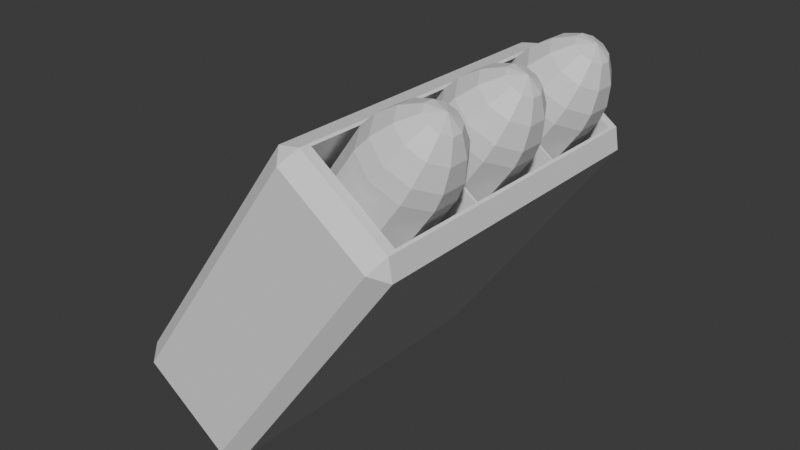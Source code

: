 # Source: rockets.blend  (saved by Blender 5.0.118; exported with 4.5.12 LTS)
import bpy
from mathutils import Matrix  # noqa: F401  (used for matrix-valued properties, if any)

bpy.ops.wm.read_factory_settings(use_empty=True)
scene = bpy.context.scene
scene.name = 'Scene'

# ---- collections
col_collection = bpy.data.collections.new('Collection'); scene.collection.children.link(col_collection)

# ---- materials (node trees are filled in below, after node groups)
mat_rockettip = bpy.data.materials.new('RocketTip')
mat_rocketbody = bpy.data.materials.new('RocketBody')

# ---- material node trees
mat_rockettip.use_nodes = True; mat_rockettip.node_tree.nodes.clear()
_N = mat_rockettip.node_tree.nodes; _L = mat_rockettip.node_tree.links
n0 = _N.new('ShaderNodeBsdfPrincipled'); n0.name = 'Principled BSDF'; n0.location = (-200, 100)
n1 = _N.new('ShaderNodeOutputMaterial'); n1.name = 'Material Output'; n1.location = (200, 100)
_L.new(n0.outputs[0], n1.inputs[0])
n1.is_active_output = True
mat_rocketbody.use_nodes = True; mat_rocketbody.node_tree.nodes.clear()
_N = mat_rocketbody.node_tree.nodes; _L = mat_rocketbody.node_tree.links
n0 = _N.new('ShaderNodeBsdfPrincipled'); n0.name = 'Principled BSDF'; n0.location = (-200, 100)
n1 = _N.new('ShaderNodeOutputMaterial'); n1.name = 'Material Output'; n1.location = (200, 100)
_L.new(n0.outputs[0], n1.inputs[0])
n1.is_active_output = True

# ---- world
world_world = bpy.data.worlds.new('World'); scene.world = world_world
world_world.use_nodes = True; world_world.node_tree.nodes.clear()
_N = world_world.node_tree.nodes; _L = world_world.node_tree.links
n0 = _N.new('ShaderNodeOutputWorld'); n0.name = 'World Output'; n0.location = (200, 100)
n1 = _N.new('ShaderNodeBackground'); n1.name = 'Background'; n1.location = (-200, 100)
n1.inputs[0].default_value = (0.05088, 0.05088, 0.05088, 1.0)
_L.new(n1.outputs[0], n0.inputs[0])
n0.is_active_output = True
world_world.color = (0.05088, 0.05088, 0.05088)
world_world.sun_shadow_jitter_overblur = 0.0

# ---- meshes
me_cube_001 = bpy.data.meshes.new('Cube.001')
me_cube_001.from_pydata([(0.6334, 0.6911, 0.4941), (0.6334, -0.6911, 0.4941), (0.265, 0.6911, 0.7584), (0.265, -0.6911, 0.7584), (0.6334, -0.6911, 0.4941), (0.6334, 0.6911, 0.4941), (0.265, 0.6911, 0.7584), (0.265, -0.6911, 0.7584), (-0.6439, -0.7304, -0.4866), (-0.6028, -0.801, -0.4293), (-0.6601, -0.7304, -0.3881), (0.2134, -0.801, 0.7086), (0.2545, -0.7304, 0.7659), (0.156, -0.7304, 0.7497), (-0.6439, 0.7304, -0.4866), (-0.6601, 0.7304, -0.3881), (-0.6028, 0.801, -0.4293), (0.2545, 0.7304, 0.7659), (0.2134, 0.801, 0.7086), (0.156, 0.7304, 0.7497), (-0.2545, -0.7304, -0.7659), (-0.156, -0.7304, -0.7497), (-0.2134, -0.801, -0.7086), (0.6439, -0.7304, 0.4866), (0.6028, -0.801, 0.4293), (0.6601, -0.7304, 0.3881), (-0.2545, 0.7304, -0.7659), (-0.2134, 0.801, -0.7086), (-0.156, 0.7304, -0.7497), (0.6439, 0.7304, 0.4866), (0.6601, 0.7304, 0.3881), (0.6028, 0.801, 0.4293), (0.6334, -0.232, 0.4941), (0.265, -0.232, 0.7584), (0.265, -0.232, 0.7584), (0.6334, -0.232, 0.4941), (-0.6439, -0.2452, -0.4866), (-0.6601, -0.2452, -0.3881), (0.2545, -0.2452, 0.7659), (0.156, -0.2452, 0.7497), (-0.2545, -0.2452, -0.7659), (-0.156, -0.2452, -0.7497), (0.6439, -0.2452, 0.4866), (0.6601, -0.2452, 0.3881), (0.265, 0.2583, 0.7584), (0.265, 0.2583, 0.7584), (-0.6601, 0.273, -0.3881), (0.2545, 0.273, 0.7659), (-0.2545, 0.273, -0.7659), (0.6601, 0.273, 0.3881), (0.6334, 0.2583, 0.4941), (0.6334, 0.2583, 0.4941), (-0.6439, 0.273, -0.4866), (0.156, 0.273, 0.7497), (-0.156, 0.273, -0.7497), (0.6439, 0.273, 0.4866), (0.6334, -0.232, 0.4941), (0.6334, -0.6911, 0.4941), (0.265, 0.6911, 0.7584), (0.6334, 0.6911, 0.4941), (0.265, 0.2583, 0.7584), (0.265, -0.6911, 0.7584), (0.6334, 0.2583, 0.4941), (0.265, -0.232, 0.7584), (0.6334, -0.2389, 0.4941), (0.6334, -0.6842, 0.4941), (0.265, -0.6842, 0.7584), (0.265, -0.2389, 0.7584), (0.6334, 0.2534, 0.4941), (0.6334, -0.2271, 0.4941), (0.265, -0.2271, 0.7584), (0.265, 0.2534, 0.7584), (0.265, 0.6868, 0.7584), (0.6334, 0.6868, 0.4941), (0.265, 0.2627, 0.7584), (0.6334, 0.2627, 0.4941), (-0.2119, -0.2389, -0.6843), (-0.2119, -0.6842, -0.6843), (-0.5803, -0.6842, -0.42), (-0.5803, -0.2389, -0.42), (-0.195, 0.2534, -0.6609), (-0.195, -0.2271, -0.6609), (-0.5635, -0.2271, -0.3966), (-0.5635, 0.2534, -0.3966), (-0.5349, 0.6868, -0.3567), (-0.1664, 0.6868, -0.621), (-0.5349, 0.2627, -0.3567), (-0.1664, 0.2627, -0.621)], [], [(34, 7, 3, 33), (38, 12, 7, 34), (29, 17, 6, 5), (55, 29, 5, 51), (5, 6, 2, 0), (50, 0, 59, 62), (8, 9, 10), (11, 12, 13), (14, 15, 16), (17, 18, 19), (20, 21, 22), (23, 24, 25), (26, 27, 28), (29, 30, 31), (36, 8, 10, 37), (9, 11, 13, 10), (47, 17, 19, 53), (18, 16, 15, 19), (26, 14, 16, 27), (17, 29, 31, 18), (30, 28, 27, 31), (48, 26, 28, 54), (42, 23, 25, 43), (24, 22, 21, 25), (8, 20, 22, 9), (23, 12, 11, 24), (36, 40, 20, 8), (46, 53, 19, 15), (22, 24, 11, 9), (12, 23, 4, 7), (16, 18, 31, 27), (41, 43, 25, 21), (51, 5, 0, 50), (7, 4, 1, 3), (4, 35, 32, 1), (54, 49, 43, 41), (10, 13, 39, 37), (52, 48, 40, 36), (55, 42, 43, 49), (20, 40, 41, 21), (12, 38, 39, 13), (52, 36, 37, 46), (3, 1, 57, 61), (23, 42, 35, 4), (47, 38, 34, 45), (45, 34, 33, 44), (6, 45, 44, 2), (17, 47, 45, 6), (33, 3, 61, 63), (14, 52, 46, 15), (29, 55, 49, 30), (14, 26, 48, 52), (28, 30, 49, 54), (35, 51, 50, 32), (37, 39, 53, 46), (40, 48, 54, 41), (38, 47, 53, 39), (42, 55, 51, 35), (63, 61, 66, 67), (63, 56, 69, 70), (59, 58, 72, 73), (2, 44, 60, 58), (44, 33, 63, 60), (1, 32, 56, 57), (32, 50, 62, 56), (0, 2, 58, 59), (64, 67, 79, 76), (61, 57, 65, 66), (56, 63, 67, 64), (57, 56, 64, 65), (71, 70, 82, 83), (56, 62, 68, 69), (62, 60, 71, 68), (60, 63, 70, 71), (73, 72, 84, 85), (62, 59, 73, 75), (58, 60, 74, 72), (60, 62, 75, 74), (76, 79, 78, 77), (66, 65, 77, 78), (67, 66, 78, 79), (65, 64, 76, 77), (80, 83, 82, 81), (69, 68, 80, 81), (68, 71, 83, 80), (70, 69, 81, 82), (85, 84, 86, 87), (74, 75, 87, 86), (72, 74, 86, 84), (75, 73, 85, 87)])
_uv = me_cube_001.uv_layers.new(name='UVMap')
_uv.uv.foreach_set('vector', [0.625, 0.09546, 0.625, 0.01101, 0.625, 0.01101, 0.625, 0.09639, 0.625, 0.09546, 0.625, 0.01101, 0.625, 0.01101, 0.625, 0.09546, 0.6392, 0.5011, 0.625, 0.2653, 0.625, 0.2653, 0.6392, 0.5011, 0.6392, 0.5787, 0.6392, 0.5011, 0.6392, 0.5011, 0.6392, 0.5787, 0.6392, 0.5011, 0.625, 0.2653, 0.625, 0.2653, 0.6392, 0.5011, 0.6392, 0.5787, 0.6392, 0.5011, 0.6392, 0.5011, 0.6392, 0.5787, 0.1534, 0.739, 0.1534, 0.75, 0.125, 0.739, 0.6136, 0.9716, 0.625, 0.9716, 0.6136, 1.0, 0.1534, 0.511, 0.125, 0.511, 0.1534, 0.5, 0.625, 0.2653, 0.6136, 0.2784, 0.6136, 0.2417, 0.3466, 0.739, 0.3836, 0.739, 0.3665, 0.7642, 0.6392, 0.7489, 0.6136, 0.7713, 0.6136, 0.739, 0.3466, 0.511, 0.3665, 0.4858, 0.3836, 0.511, 0.6392, 0.5011, 0.6136, 0.511, 0.6136, 0.4787, 0.1534, 0.6633, 0.1534, 0.739, 0.125, 0.739, 0.125, 0.6633, 0.3864, 0.9716, 0.6136, 0.9716, 0.6136, 1.0, 0.3864, 1.0, 0.625, 0.1857, 0.625, 0.2653, 0.6136, 0.2417, 0.6136, 0.1695, 0.6136, 0.2784, 0.3864, 0.2784, 0.3864, 0.239, 0.6136, 0.2417, 0.3466, 0.511, 0.1534, 0.511, 0.1534, 0.5, 0.3665, 0.4858, 0.625, 0.2653, 0.6392, 0.5011, 0.6136, 0.4787, 0.6136, 0.2784, 0.6136, 0.511, 0.3836, 0.511, 0.3665, 0.4858, 0.6136, 0.4787, 0.3466, 0.5824, 0.3466, 0.511, 0.3836, 0.511, 0.3836, 0.5824, 0.6392, 0.6666, 0.6392, 0.7489, 0.6136, 0.739, 0.6136, 0.6633, 0.6136, 0.7713, 0.3665, 0.7642, 0.3836, 0.739, 0.6136, 0.739, 0.1534, 0.739, 0.3466, 0.739, 0.3665, 0.7642, 0.1534, 0.75, 0.6392, 0.7489, 0.625, 0.9716, 0.6136, 0.9716, 0.6136, 0.7713, 0.1534, 0.6633, 0.3466, 0.6633, 0.3466, 0.739, 0.1534, 0.739, 0.3864, 0.1676, 0.6136, 0.1695, 0.6136, 0.2417, 0.3864, 0.239, 0.3665, 0.7642, 0.6136, 0.7713, 0.6136, 0.9716, 0.3864, 0.9716, 0.625, 0.9716, 0.6392, 0.7489, 0.6392, 0.7489, 0.625, 0.9716, 0.3864, 0.2784, 0.6136, 0.2784, 0.6136, 0.4787, 0.3665, 0.4858, 0.3836, 0.6633, 0.6136, 0.6633, 0.6136, 0.739, 0.3836, 0.739, 0.6392, 0.5787, 0.6392, 0.5011, 0.6392, 0.5011, 0.6392, 0.5787, 0.625, 0.9716, 0.6392, 0.7489, 0.6392, 0.7489, 0.625, 0.9716, 0.6392, 0.7489, 0.6392, 0.6666, 0.6392, 0.6666, 0.6392, 0.7489, 0.3836, 0.5824, 0.6136, 0.5824, 0.6136, 0.6633, 0.3836, 0.6633, 0.3864, 0.01101, 0.6136, 0.01101, 0.6136, 0.08764, 0.3864, 0.08673, 0.1534, 0.5824, 0.3466, 0.5824, 0.3466, 0.6633, 0.1534, 0.6633, 0.6392, 0.5787, 0.6392, 0.6666, 0.6136, 0.6633, 0.6136, 0.5824, 0.3466, 0.739, 0.3466, 0.6633, 0.3836, 0.6633, 0.3836, 0.739, 0.625, 0.01101, 0.625, 0.09546, 0.6136, 0.08764, 0.6136, 0.01101, 0.1534, 0.5824, 0.1534, 0.6633, 0.125, 0.6633, 0.125, 0.5824, 0.625, 0.9716, 0.6392, 0.7489, 0.6392, 0.7489, 0.625, 0.9716, 0.6392, 0.7489, 0.6392, 0.6666, 0.6392, 0.6666, 0.6392, 0.7489, 0.625, 0.1857, 0.625, 0.09546, 0.625, 0.09546, 0.625, 0.1857, 0.625, 0.1857, 0.625, 0.09546, 0.625, 0.09546, 0.625, 0.1855, 0.625, 0.2653, 0.625, 0.1857, 0.625, 0.1855, 0.625, 0.2653, 0.625, 0.2653, 0.625, 0.1857, 0.625, 0.1857, 0.625, 0.2653, 0.625, 0.09639, 0.625, 0.01101, 0.625, 0.01101, 0.625, 0.09639, 0.1534, 0.511, 0.1534, 0.5824, 0.125, 0.5824, 0.125, 0.511, 0.6392, 0.5011, 0.6392, 0.5787, 0.6136, 0.5824, 0.6136, 0.511, 0.1534, 0.511, 0.3466, 0.511, 0.3466, 0.5824, 0.1534, 0.5824, 0.3836, 0.511, 0.6136, 0.511, 0.6136, 0.5824, 0.3836, 0.5824, 0.6392, 0.6666, 0.6392, 0.5787, 0.6392, 0.5787, 0.6392, 0.6666, 0.3864, 0.08673, 0.6136, 0.08764, 0.6136, 0.1695, 0.3864, 0.1676, 0.3466, 0.6633, 0.3466, 0.5824, 0.3836, 0.5824, 0.3836, 0.6633, 0.625, 0.09546, 0.625, 0.1857, 0.6136, 0.1695, 0.6136, 0.08764, 0.6392, 0.6666, 0.6392, 0.5787, 0.6392, 0.5787, 0.6392, 0.6666, 0.625, 0.09639, 0.625, 0.01101, 0.625, 0.01101, 0.625, 0.09639, 0.8466, 0.6633, 0.6392, 0.6666, 0.6392, 0.6666, 0.8466, 0.6633, 0.6392, 0.5011, 0.625, 0.2653, 0.625, 0.2653, 0.6392, 0.5011, 0.625, 0.2653, 0.625, 0.1855, 0.625, 0.1855, 0.625, 0.2653, 0.625, 0.1855, 0.625, 0.09546, 0.625, 0.09546, 0.625, 0.1855, 0.6392, 0.7489, 0.6392, 0.6666, 0.6392, 0.6666, 0.6392, 0.7489, 0.6392, 0.6666, 0.6392, 0.5787, 0.6392, 0.5787, 0.6392, 0.6666, 0.6392, 0.5011, 0.625, 0.2653, 0.625, 0.2653, 0.6392, 0.5011, 0.6392, 0.6666, 0.8466, 0.6633, 0.8466, 0.6633, 0.6392, 0.6666, 0.625, 0.9716, 0.6392, 0.7489, 0.6392, 0.7489, 0.625, 0.9716, 0.6392, 0.6666, 0.8466, 0.6633, 0.8466, 0.6633, 0.6392, 0.6666, 0.6392, 0.7489, 0.6392, 0.6666, 0.6392, 0.6666, 0.6392, 0.7489, 0.625, 0.1855, 0.625, 0.09546, 0.625, 0.09546, 0.625, 0.1855, 0.6392, 0.6666, 0.6392, 0.5787, 0.6392, 0.5787, 0.6392, 0.6666, 0.6392, 0.5787, 0.8466, 0.5824, 0.8466, 0.5824, 0.6392, 0.5787, 0.625, 0.1855, 0.625, 0.09546, 0.625, 0.09546, 0.625, 0.1855, 0.6392, 0.5011, 0.625, 0.2653, 0.625, 0.2653, 0.6392, 0.5011, 0.6392, 0.5787, 0.6392, 0.5011, 0.6392, 0.5011, 0.6392, 0.5787, 0.625, 0.2653, 0.625, 0.1855, 0.625, 0.1855, 0.625, 0.2653, 0.8466, 0.5824, 0.6392, 0.5787, 0.6392, 0.5787, 0.8466, 0.5824, 0.6392, 0.6666, 0.8466, 0.6633, 0.8466, 0.739, 0.6392, 0.7489, 0.625, 0.9716, 0.6392, 0.7489, 0.6392, 0.7489, 0.625, 0.9716, 0.625, 0.09639, 0.625, 0.01101, 0.625, 0.01101, 0.625, 0.09639, 0.6392, 0.7489, 0.6392, 0.6666, 0.6392, 0.6666, 0.6392, 0.7489, 0.6392, 0.5787, 0.8466, 0.5824, 0.8466, 0.6633, 0.6392, 0.6666, 0.6392, 0.6666, 0.6392, 0.5787, 0.6392, 0.5787, 0.6392, 0.6666, 0.6392, 0.5787, 0.8466, 0.5824, 0.8466, 0.5824, 0.6392, 0.5787, 0.8466, 0.6633, 0.6392, 0.6666, 0.6392, 0.6666, 0.8466, 0.6633, 0.6392, 0.5011, 0.8466, 0.511, 0.8466, 0.5824, 0.6392, 0.5787, 0.8466, 0.5824, 0.6392, 0.5787, 0.6392, 0.5787, 0.8466, 0.5824, 0.625, 0.2653, 0.625, 0.1855, 0.625, 0.1855, 0.625, 0.2653, 0.6392, 0.5787, 0.6392, 0.5011, 0.6392, 0.5011, 0.6392, 0.5787])
me_cube_001.update()
me_cylinder = bpy.data.meshes.new('Cylinder')
me_cylinder.from_pydata([(-2.221e-10, 0.2095, -0.5212), (-1.055e-08, 0.2088, 0.851), (0.1232, 0.1695, -0.5212), (0.1227, 0.1689, 0.851), (0.1993, 0.06475, -0.5212), (0.1986, 0.06453, 0.851), (0.1993, -0.06475, -0.5212), (0.1986, -0.06453, 0.851), (0.1232, -0.1695, -0.5212), (0.1227, -0.1689, 0.851), (-2.221e-10, -0.2095, -0.5212), (-4.35e-09, -0.2088, 0.851), (-0.1232, -0.1695, -0.5212), (-0.1227, -0.1689, 0.851), (-0.1993, -0.06475, -0.5212), (-0.1986, -0.06453, 0.851), (-0.1993, 0.06475, -0.5212), (-0.1986, 0.06453, 0.851), (-0.1232, 0.1695, -0.5212), (-0.1227, 0.1689, 0.851), (-2.088e-08, 2.031e-09, 1.126), (-2.088e-08, 0.1471, 1.018), (0.04681, 0.06443, 1.094), (0.08649, 0.119, 1.018), (0.113, 0.1555, 0.9281), (0.07574, 0.02461, 1.094), (0.1399, 0.04547, 1.018), (0.1828, 0.05941, 0.9281), (0.07574, -0.02461, 1.094), (0.1399, -0.04547, 1.018), (0.1828, -0.05941, 0.9281), (0.04681, -0.06443, 1.094), (0.08649, -0.119, 1.018), (0.113, -0.1555, 0.9281), (-1.158e-08, -0.07963, 1.094), (-2.088e-08, -0.1471, 1.018), (-2.277e-09, -0.1923, 0.9281), (-0.04681, -0.06443, 1.094), (-0.08649, -0.119, 1.018), (-0.113, -0.1555, 0.9281), (-0.07574, -0.02461, 1.094), (-0.1399, -0.04547, 1.018), (-0.1828, -0.05941, 0.9281), (-0.07574, 0.02461, 1.094), (-0.1399, 0.04547, 1.018), (-0.1828, 0.05941, 0.9281), (-0.04681, 0.06443, 1.094), (-0.08649, 0.119, 1.018), (-0.113, 0.1555, 0.9281), (-3.018e-08, 0.07963, 1.094), (-4.569e-08, 0.1923, 0.9281), (-2.221e-10, 0.6747, -0.5212), (-1.055e-08, 0.674, 0.851), (0.1232, 0.6347, -0.5212), (0.1227, 0.6341, 0.851), (0.1993, 0.5299, -0.5212), (0.1986, 0.5297, 0.851), (0.1993, 0.4004, -0.5212), (0.1986, 0.4006, 0.851), (0.1232, 0.2956, -0.5212), (0.1227, 0.2962, 0.851), (-2.221e-10, 0.2556, -0.5212), (-4.35e-09, 0.2563, 0.851), (-0.1232, 0.2956, -0.5212), (-0.1227, 0.2962, 0.851), (-0.1993, 0.4004, -0.5212), (-0.1986, 0.4006, 0.851), (-0.1993, 0.5299, -0.5212), (-0.1986, 0.5297, 0.851), (-0.1232, 0.6347, -0.5212), (-0.1227, 0.6341, 0.851), (-2.088e-08, 0.4652, 1.126), (-2.088e-08, 0.6123, 1.018), (0.04681, 0.5296, 1.094), (0.08649, 0.5842, 1.018), (0.113, 0.6207, 0.9281), (0.07574, 0.4898, 1.094), (0.1399, 0.5106, 1.018), (0.1828, 0.5246, 0.9281), (0.07574, 0.4406, 1.094), (0.1399, 0.4197, 1.018), (0.1828, 0.4058, 0.9281), (0.04681, 0.4007, 1.094), (0.08649, 0.3461, 1.018), (0.113, 0.3096, 0.9281), (-1.158e-08, 0.3855, 1.094), (-2.088e-08, 0.318, 1.018), (-2.277e-09, 0.2729, 0.9281), (-0.04681, 0.4007, 1.094), (-0.08649, 0.3461, 1.018), (-0.113, 0.3096, 0.9281), (-0.07574, 0.4406, 1.094), (-0.1399, 0.4197, 1.018), (-0.1828, 0.4058, 0.9281), (-0.07574, 0.4898, 1.094), (-0.1399, 0.5106, 1.018), (-0.1828, 0.5246, 0.9281), (-0.04681, 0.5296, 1.094), (-0.08649, 0.5842, 1.018), (-0.113, 0.6207, 0.9281), (-3.018e-08, 0.5448, 1.094), (-4.569e-08, 0.6574, 0.9281), (-2.221e-10, 1.14, -0.5212), (-1.055e-08, 1.139, 0.851), (0.1232, 1.1, -0.5212), (0.1227, 1.099, 0.851), (0.1993, 0.9951, -0.5212), (0.1986, 0.9949, 0.851), (0.1993, 0.8656, -0.5212), (0.1986, 0.8658, 0.851), (0.1232, 0.7608, -0.5212), (0.1227, 0.7614, 0.851), (-2.221e-10, 0.7208, -0.5212), (-4.35e-09, 0.7215, 0.851), (-0.1232, 0.7608, -0.5212), (-0.1227, 0.7614, 0.851), (-0.1993, 0.8656, -0.5212), (-0.1986, 0.8658, 0.851), (-0.1993, 0.9951, -0.5212), (-0.1986, 0.9949, 0.851), (-0.1232, 1.1, -0.5212), (-0.1227, 1.099, 0.851), (-2.088e-08, 0.9303, 1.126), (-2.088e-08, 1.077, 1.018), (0.04681, 0.9948, 1.094), (0.08649, 1.049, 1.018), (0.113, 1.086, 0.9281), (0.07574, 0.9549, 1.094), (0.1399, 0.9758, 1.018), (0.1828, 0.9897, 0.9281), (0.07574, 0.9057, 1.094), (0.1399, 0.8849, 1.018), (0.1828, 0.8709, 0.9281), (0.04681, 0.8659, 1.094), (0.08649, 0.8113, 1.018), (0.113, 0.7748, 0.9281), (-1.158e-08, 0.8507, 1.094), (-2.088e-08, 0.7832, 1.018), (-2.277e-09, 0.7381, 0.9281), (-0.04681, 0.8659, 1.094), (-0.08649, 0.8113, 1.018), (-0.113, 0.7748, 0.9281), (-0.07574, 0.9057, 1.094), (-0.1399, 0.8849, 1.018), (-0.1828, 0.8709, 0.9281), (-0.07574, 0.9549, 1.094), (-0.1399, 0.9758, 1.018), (-0.1828, 0.9897, 0.9281), (-0.04681, 0.9948, 1.094), (-0.08649, 1.049, 1.018), (-0.113, 1.086, 0.9281), (-3.018e-08, 1.01, 1.094), (-4.569e-08, 1.123, 0.9281)], [], [(0, 1, 3, 2), (2, 3, 5, 4), (4, 5, 7, 6), (6, 7, 9, 8), (8, 9, 11, 10), (10, 11, 13, 12), (12, 13, 15, 14), (14, 15, 17, 16), (16, 17, 19, 18), (18, 19, 1, 0), (0, 2, 4, 6, 8, 10, 12, 14, 16, 18), (50, 21, 23, 24), (49, 20, 22), (1, 50, 24, 3), (21, 49, 22, 23), (22, 20, 25), (3, 24, 27, 5), (23, 22, 25, 26), (24, 23, 26, 27), (5, 27, 30, 7), (26, 25, 28, 29), (27, 26, 29, 30), (25, 20, 28), (30, 29, 32, 33), (28, 20, 31), (7, 30, 33, 9), (29, 28, 31, 32), (33, 32, 35, 36), (31, 20, 34), (9, 33, 36, 11), (32, 31, 34, 35), (11, 36, 39, 13), (35, 34, 37, 38), (36, 35, 38, 39), (34, 20, 37), (13, 39, 42, 15), (38, 37, 40, 41), (39, 38, 41, 42), (37, 20, 40), (42, 41, 44, 45), (40, 20, 43), (15, 42, 45, 17), (41, 40, 43, 44), (45, 44, 47, 48), (43, 20, 46), (17, 45, 48, 19), (44, 43, 46, 47), (19, 48, 50, 1), (47, 46, 49, 21), (48, 47, 21, 50), (46, 20, 49), (51, 52, 54, 53), (53, 54, 56, 55), (55, 56, 58, 57), (57, 58, 60, 59), (59, 60, 62, 61), (61, 62, 64, 63), (63, 64, 66, 65), (65, 66, 68, 67), (67, 68, 70, 69), (69, 70, 52, 51), (51, 53, 55, 57, 59, 61, 63, 65, 67, 69), (101, 72, 74, 75), (100, 71, 73), (52, 101, 75, 54), (72, 100, 73, 74), (73, 71, 76), (54, 75, 78, 56), (74, 73, 76, 77), (75, 74, 77, 78), (56, 78, 81, 58), (77, 76, 79, 80), (78, 77, 80, 81), (76, 71, 79), (81, 80, 83, 84), (79, 71, 82), (58, 81, 84, 60), (80, 79, 82, 83), (84, 83, 86, 87), (82, 71, 85), (60, 84, 87, 62), (83, 82, 85, 86), (62, 87, 90, 64), (86, 85, 88, 89), (87, 86, 89, 90), (85, 71, 88), (64, 90, 93, 66), (89, 88, 91, 92), (90, 89, 92, 93), (88, 71, 91), (93, 92, 95, 96), (91, 71, 94), (66, 93, 96, 68), (92, 91, 94, 95), (96, 95, 98, 99), (94, 71, 97), (68, 96, 99, 70), (95, 94, 97, 98), (70, 99, 101, 52), (98, 97, 100, 72), (99, 98, 72, 101), (97, 71, 100), (102, 103, 105, 104), (104, 105, 107, 106), (106, 107, 109, 108), (108, 109, 111, 110), (110, 111, 113, 112), (112, 113, 115, 114), (114, 115, 117, 116), (116, 117, 119, 118), (118, 119, 121, 120), (120, 121, 103, 102), (102, 104, 106, 108, 110, 112, 114, 116, 118, 120), (152, 123, 125, 126), (151, 122, 124), (103, 152, 126, 105), (123, 151, 124, 125), (124, 122, 127), (105, 126, 129, 107), (125, 124, 127, 128), (126, 125, 128, 129), (107, 129, 132, 109), (128, 127, 130, 131), (129, 128, 131, 132), (127, 122, 130), (132, 131, 134, 135), (130, 122, 133), (109, 132, 135, 111), (131, 130, 133, 134), (135, 134, 137, 138), (133, 122, 136), (111, 135, 138, 113), (134, 133, 136, 137), (113, 138, 141, 115), (137, 136, 139, 140), (138, 137, 140, 141), (136, 122, 139), (115, 141, 144, 117), (140, 139, 142, 143), (141, 140, 143, 144), (139, 122, 142), (144, 143, 146, 147), (142, 122, 145), (117, 144, 147, 119), (143, 142, 145, 146), (147, 146, 149, 150), (145, 122, 148), (119, 147, 150, 121), (146, 145, 148, 149), (121, 150, 152, 103), (149, 148, 151, 123), (150, 149, 123, 152), (148, 122, 151)])
me_cylinder.polygons.foreach_set('material_index', [1, 1, 1, 1, 1, 1, 1, 1, 1, 1, 1, 0, 0, 0, 0, 0, 0, 0, 0, 0, 0, 0, 0, 0, 0, 0, 0, 0, 0, 0, 0, 0, 0, 0, 0, 0, 0, 0, 0, 0, 0, 0, 0, 0, 0, 0, 0, 0, 0, 0, 0, 1, 1, 1, 1, 1, 1, 1, 1, 1, 1, 1, 0, 0, 0, 0, 0, 0, 0, 0, 0, 0, 0, 0, 0, 0, 0, 0, 0, 0, 0, 0, 0, 0, 0, 0, 0, 0, 0, 0, 0, 0, 0, 0, 0, 0, 0, 0, 0, 0, 0, 0, 1, 1, 1, 1, 1, 1, 1, 1, 1, 1, 1, 0, 0, 0, 0, 0, 0, 0, 0, 0, 0, 0, 0, 0, 0, 0, 0, 0, 0, 0, 0, 0, 0, 0, 0, 0, 0, 0, 0, 0, 0, 0, 0, 0, 0, 0, 0, 0, 0, 0, 0])
_uv = me_cylinder.uv_layers.new(name='UVMap')
_uv.uv.foreach_set('vector', [1.0, 0.5, 1.0, 1.0, 0.9, 1.0, 0.9, 0.5, 0.9, 0.5, 0.9, 1.0, 0.8, 1.0, 0.8, 0.5, 0.8, 0.5, 0.8, 1.0, 0.7, 1.0, 0.7, 0.5, 0.7, 0.5, 0.7, 1.0, 0.6, 1.0, 0.6, 0.5, 0.6, 0.5, 0.6, 1.0, 0.5, 1.0, 0.5, 0.5, 0.5, 0.5, 0.5, 1.0, 0.4, 1.0, 0.4, 0.5, 0.4, 0.5, 0.4, 1.0, 0.3, 1.0, 0.3, 0.5, 0.3, 0.5, 0.3, 1.0, 0.2, 1.0, 0.2, 0.5, 0.2, 0.5, 0.2, 1.0, 0.1, 1.0, 0.1, 0.5, 0.1, 0.5, 0.1, 1.0, -7.451e-08, 1.0, -7.451e-08, 0.5, 0.75, 0.49, 0.8911, 0.4442, 0.9783, 0.3242, 0.9783, 0.1758, 0.8911, 0.05584, 0.75, 0.01, 0.6089, 0.05584, 0.5217, 0.1758, 0.5217, 0.3242, 0.6089, 0.4442, 0.7, 0.625, 0.7, 0.75, 0.6, 0.75, 0.6, 0.625, 0.7, 0.875, 0.65, 1.0, 0.6, 0.875, 0.7, 0.5, 0.7, 0.625, 0.6, 0.625, 0.6, 0.5, 0.7, 0.75, 0.7, 0.875, 0.6, 0.875, 0.6, 0.75, 0.6, 0.875, 0.55, 1.0, 0.5, 0.875, 0.6, 0.5, 0.6, 0.625, 0.5, 0.625, 0.5, 0.5, 0.6, 0.75, 0.6, 0.875, 0.5, 0.875, 0.5, 0.75, 0.6, 0.625, 0.6, 0.75, 0.5, 0.75, 0.5, 0.625, 0.5, 0.5, 0.5, 0.625, 0.4, 0.625, 0.4, 0.5, 0.5, 0.75, 0.5, 0.875, 0.4, 0.875, 0.4, 0.75, 0.5, 0.625, 0.5, 0.75, 0.4, 0.75, 0.4, 0.625, 0.5, 0.875, 0.45, 1.0, 0.4, 0.875, 0.4, 0.625, 0.4, 0.75, 0.3, 0.75, 0.3, 0.625, 0.4, 0.875, 0.35, 1.0, 0.3, 0.875, 0.4, 0.5, 0.4, 0.625, 0.3, 0.625, 0.3, 0.5, 0.4, 0.75, 0.4, 0.875, 0.3, 0.875, 0.3, 0.75, 0.3, 0.625, 0.3, 0.75, 0.2, 0.75, 0.2, 0.625, 0.3, 0.875, 0.25, 1.0, 0.2, 0.875, 0.3, 0.5, 0.3, 0.625, 0.2, 0.625, 0.2, 0.5, 0.3, 0.75, 0.3, 0.875, 0.2, 0.875, 0.2, 0.75, 0.2, 0.5, 0.2, 0.625, 0.1, 0.625, 0.1, 0.5, 0.2, 0.75, 0.2, 0.875, 0.1, 0.875, 0.1, 0.75, 0.2, 0.625, 0.2, 0.75, 0.1, 0.75, 0.1, 0.625, 0.2, 0.875, 0.15, 1.0, 0.1, 0.875, 0.1, 0.5, 0.1, 0.625, 0.0, 0.625, 0.0, 0.5, 0.1, 0.75, 0.1, 0.875, 0.0, 0.875, 0.0, 0.75, 0.1, 0.625, 0.1, 0.75, 0.0, 0.75, 0.0, 0.625, 0.1, 0.875, 0.05, 1.0, 0.0, 0.875, 1.0, 0.625, 1.0, 0.75, 0.9, 0.75, 0.9, 0.625, 1.0, 0.875, 0.95, 1.0, 0.9, 0.875, 1.0, 0.5, 1.0, 0.625, 0.9, 0.625, 0.9, 0.5, 1.0, 0.75, 1.0, 0.875, 0.9, 0.875, 0.9, 0.75, 0.9, 0.625, 0.9, 0.75, 0.8, 0.75, 0.8, 0.625, 0.9, 0.875, 0.85, 1.0, 0.8, 0.875, 0.9, 0.5, 0.9, 0.625, 0.8, 0.625, 0.8, 0.5, 0.9, 0.75, 0.9, 0.875, 0.8, 0.875, 0.8, 0.75, 0.8, 0.5, 0.8, 0.625, 0.7, 0.625, 0.7, 0.5, 0.8, 0.75, 0.8, 0.875, 0.7, 0.875, 0.7, 0.75, 0.8, 0.625, 0.8, 0.75, 0.7, 0.75, 0.7, 0.625, 0.8, 0.875, 0.75, 1.0, 0.7, 0.875, 1.0, 0.5, 1.0, 1.0, 0.9, 1.0, 0.9, 0.5, 0.9, 0.5, 0.9, 1.0, 0.8, 1.0, 0.8, 0.5, 0.8, 0.5, 0.8, 1.0, 0.7, 1.0, 0.7, 0.5, 0.7, 0.5, 0.7, 1.0, 0.6, 1.0, 0.6, 0.5, 0.6, 0.5, 0.6, 1.0, 0.5, 1.0, 0.5, 0.5, 0.5, 0.5, 0.5, 1.0, 0.4, 1.0, 0.4, 0.5, 0.4, 0.5, 0.4, 1.0, 0.3, 1.0, 0.3, 0.5, 0.3, 0.5, 0.3, 1.0, 0.2, 1.0, 0.2, 0.5, 0.2, 0.5, 0.2, 1.0, 0.1, 1.0, 0.1, 0.5, 0.1, 0.5, 0.1, 1.0, -7.451e-08, 1.0, -7.451e-08, 0.5, 0.75, 0.49, 0.8911, 0.4442, 0.9783, 0.3242, 0.9783, 0.1758, 0.8911, 0.05584, 0.75, 0.01, 0.6089, 0.05584, 0.5217, 0.1758, 0.5217, 0.3242, 0.6089, 0.4442, 0.7, 0.625, 0.7, 0.75, 0.6, 0.75, 0.6, 0.625, 0.7, 0.875, 0.65, 1.0, 0.6, 0.875, 0.7, 0.5, 0.7, 0.625, 0.6, 0.625, 0.6, 0.5, 0.7, 0.75, 0.7, 0.875, 0.6, 0.875, 0.6, 0.75, 0.6, 0.875, 0.55, 1.0, 0.5, 0.875, 0.6, 0.5, 0.6, 0.625, 0.5, 0.625, 0.5, 0.5, 0.6, 0.75, 0.6, 0.875, 0.5, 0.875, 0.5, 0.75, 0.6, 0.625, 0.6, 0.75, 0.5, 0.75, 0.5, 0.625, 0.5, 0.5, 0.5, 0.625, 0.4, 0.625, 0.4, 0.5, 0.5, 0.75, 0.5, 0.875, 0.4, 0.875, 0.4, 0.75, 0.5, 0.625, 0.5, 0.75, 0.4, 0.75, 0.4, 0.625, 0.5, 0.875, 0.45, 1.0, 0.4, 0.875, 0.4, 0.625, 0.4, 0.75, 0.3, 0.75, 0.3, 0.625, 0.4, 0.875, 0.35, 1.0, 0.3, 0.875, 0.4, 0.5, 0.4, 0.625, 0.3, 0.625, 0.3, 0.5, 0.4, 0.75, 0.4, 0.875, 0.3, 0.875, 0.3, 0.75, 0.3, 0.625, 0.3, 0.75, 0.2, 0.75, 0.2, 0.625, 0.3, 0.875, 0.25, 1.0, 0.2, 0.875, 0.3, 0.5, 0.3, 0.625, 0.2, 0.625, 0.2, 0.5, 0.3, 0.75, 0.3, 0.875, 0.2, 0.875, 0.2, 0.75, 0.2, 0.5, 0.2, 0.625, 0.1, 0.625, 0.1, 0.5, 0.2, 0.75, 0.2, 0.875, 0.1, 0.875, 0.1, 0.75, 0.2, 0.625, 0.2, 0.75, 0.1, 0.75, 0.1, 0.625, 0.2, 0.875, 0.15, 1.0, 0.1, 0.875, 0.1, 0.5, 0.1, 0.625, 0.0, 0.625, 0.0, 0.5, 0.1, 0.75, 0.1, 0.875, 0.0, 0.875, 0.0, 0.75, 0.1, 0.625, 0.1, 0.75, 0.0, 0.75, 0.0, 0.625, 0.1, 0.875, 0.05, 1.0, 0.0, 0.875, 1.0, 0.625, 1.0, 0.75, 0.9, 0.75, 0.9, 0.625, 1.0, 0.875, 0.95, 1.0, 0.9, 0.875, 1.0, 0.5, 1.0, 0.625, 0.9, 0.625, 0.9, 0.5, 1.0, 0.75, 1.0, 0.875, 0.9, 0.875, 0.9, 0.75, 0.9, 0.625, 0.9, 0.75, 0.8, 0.75, 0.8, 0.625, 0.9, 0.875, 0.85, 1.0, 0.8, 0.875, 0.9, 0.5, 0.9, 0.625, 0.8, 0.625, 0.8, 0.5, 0.9, 0.75, 0.9, 0.875, 0.8, 0.875, 0.8, 0.75, 0.8, 0.5, 0.8, 0.625, 0.7, 0.625, 0.7, 0.5, 0.8, 0.75, 0.8, 0.875, 0.7, 0.875, 0.7, 0.75, 0.8, 0.625, 0.8, 0.75, 0.7, 0.75, 0.7, 0.625, 0.8, 0.875, 0.75, 1.0, 0.7, 0.875, 1.0, 0.5, 1.0, 1.0, 0.9, 1.0, 0.9, 0.5, 0.9, 0.5, 0.9, 1.0, 0.8, 1.0, 0.8, 0.5, 0.8, 0.5, 0.8, 1.0, 0.7, 1.0, 0.7, 0.5, 0.7, 0.5, 0.7, 1.0, 0.6, 1.0, 0.6, 0.5, 0.6, 0.5, 0.6, 1.0, 0.5, 1.0, 0.5, 0.5, 0.5, 0.5, 0.5, 1.0, 0.4, 1.0, 0.4, 0.5, 0.4, 0.5, 0.4, 1.0, 0.3, 1.0, 0.3, 0.5, 0.3, 0.5, 0.3, 1.0, 0.2, 1.0, 0.2, 0.5, 0.2, 0.5, 0.2, 1.0, 0.1, 1.0, 0.1, 0.5, 0.1, 0.5, 0.1, 1.0, -7.451e-08, 1.0, -7.451e-08, 0.5, 0.75, 0.49, 0.8911, 0.4442, 0.9783, 0.3242, 0.9783, 0.1758, 0.8911, 0.05584, 0.75, 0.01, 0.6089, 0.05584, 0.5217, 0.1758, 0.5217, 0.3242, 0.6089, 0.4442, 0.7, 0.625, 0.7, 0.75, 0.6, 0.75, 0.6, 0.625, 0.7, 0.875, 0.65, 1.0, 0.6, 0.875, 0.7, 0.5, 0.7, 0.625, 0.6, 0.625, 0.6, 0.5, 0.7, 0.75, 0.7, 0.875, 0.6, 0.875, 0.6, 0.75, 0.6, 0.875, 0.55, 1.0, 0.5, 0.875, 0.6, 0.5, 0.6, 0.625, 0.5, 0.625, 0.5, 0.5, 0.6, 0.75, 0.6, 0.875, 0.5, 0.875, 0.5, 0.75, 0.6, 0.625, 0.6, 0.75, 0.5, 0.75, 0.5, 0.625, 0.5, 0.5, 0.5, 0.625, 0.4, 0.625, 0.4, 0.5, 0.5, 0.75, 0.5, 0.875, 0.4, 0.875, 0.4, 0.75, 0.5, 0.625, 0.5, 0.75, 0.4, 0.75, 0.4, 0.625, 0.5, 0.875, 0.45, 1.0, 0.4, 0.875, 0.4, 0.625, 0.4, 0.75, 0.3, 0.75, 0.3, 0.625, 0.4, 0.875, 0.35, 1.0, 0.3, 0.875, 0.4, 0.5, 0.4, 0.625, 0.3, 0.625, 0.3, 0.5, 0.4, 0.75, 0.4, 0.875, 0.3, 0.875, 0.3, 0.75, 0.3, 0.625, 0.3, 0.75, 0.2, 0.75, 0.2, 0.625, 0.3, 0.875, 0.25, 1.0, 0.2, 0.875, 0.3, 0.5, 0.3, 0.625, 0.2, 0.625, 0.2, 0.5, 0.3, 0.75, 0.3, 0.875, 0.2, 0.875, 0.2, 0.75, 0.2, 0.5, 0.2, 0.625, 0.1, 0.625, 0.1, 0.5, 0.2, 0.75, 0.2, 0.875, 0.1, 0.875, 0.1, 0.75, 0.2, 0.625, 0.2, 0.75, 0.1, 0.75, 0.1, 0.625, 0.2, 0.875, 0.15, 1.0, 0.1, 0.875, 0.1, 0.5, 0.1, 0.625, 0.0, 0.625, 0.0, 0.5, 0.1, 0.75, 0.1, 0.875, 0.0, 0.875, 0.0, 0.75, 0.1, 0.625, 0.1, 0.75, 0.0, 0.75, 0.0, 0.625, 0.1, 0.875, 0.05, 1.0, 0.0, 0.875, 1.0, 0.625, 1.0, 0.75, 0.9, 0.75, 0.9, 0.625, 1.0, 0.875, 0.95, 1.0, 0.9, 0.875, 1.0, 0.5, 1.0, 0.625, 0.9, 0.625, 0.9, 0.5, 1.0, 0.75, 1.0, 0.875, 0.9, 0.875, 0.9, 0.75, 0.9, 0.625, 0.9, 0.75, 0.8, 0.75, 0.8, 0.625, 0.9, 0.875, 0.85, 1.0, 0.8, 0.875, 0.9, 0.5, 0.9, 0.625, 0.8, 0.625, 0.8, 0.5, 0.9, 0.75, 0.9, 0.875, 0.8, 0.875, 0.8, 0.75, 0.8, 0.5, 0.8, 0.625, 0.7, 0.625, 0.7, 0.5, 0.8, 0.75, 0.8, 0.875, 0.7, 0.875, 0.7, 0.75, 0.8, 0.625, 0.8, 0.75, 0.7, 0.75, 0.7, 0.625, 0.8, 0.875, 0.75, 1.0, 0.7, 0.875])
me_cylinder.materials.append(mat_rockettip)
me_cylinder.materials.append(mat_rocketbody)
me_cylinder.update()

# ---- objects
ob_launcher = bpy.data.objects.new('Launcher', me_cube_001)
ob_rockets = bpy.data.objects.new('Rockets', me_cylinder)

# ---- transforms, parenting, visibility, modifiers, constraints
ob_launcher.location = (0.0, 0.0, 0.0)
ob_rockets.location = (0.009174, -0.4567, 0.0)
ob_rockets.rotation_euler = (0.0, 0.623, 0.0)

# ---- collection membership
col_collection.objects.link(ob_launcher)
col_collection.objects.link(ob_rockets)

# ---- scene / render settings (as saved in the file)
scene.frame_start = 1; scene.frame_end = 250; scene.frame_set(1)
scene.render.engine = 'BLENDER_EEVEE_NEXT'
scene.render.bake_bias = 0.0
scene.render.bake_samples = 0
scene.cycles.sampling_pattern = 'TABULATED_SOBOL'
scene.eevee.use_volume_custom_range = False
bpy.context.view_layer.update()

# ---- added for rendering (the .blend has no active camera and no usable light): camera, sun
cam_auto = bpy.data.cameras.new('AutoCamera')
cam_auto.lens = 50.0
cam_auto.sensor_width = 36.0
cam_auto.clip_end = 1000.0
ob_auto_camera = bpy.data.objects.new('AutoCamera', cam_auto)
scene.collection.objects.link(ob_auto_camera)
ob_auto_camera.location = (2.70183, -3.14162, 2.22665)
ob_auto_camera.rotation_euler = (1.09748, -7.21219e-08, 0.694738)
scene.camera = ob_auto_camera
light_auto_sun = bpy.data.lights.new('AutoSun', 'SUN')
light_auto_sun.energy = 3.0
light_auto_sun.angle = 0.0523599
ob_auto_sun = bpy.data.objects.new('AutoSun', light_auto_sun)
scene.collection.objects.link(ob_auto_sun)
ob_auto_sun.rotation_euler = (0.872665, 0.174533, 0.523599)
bpy.context.view_layer.update()
